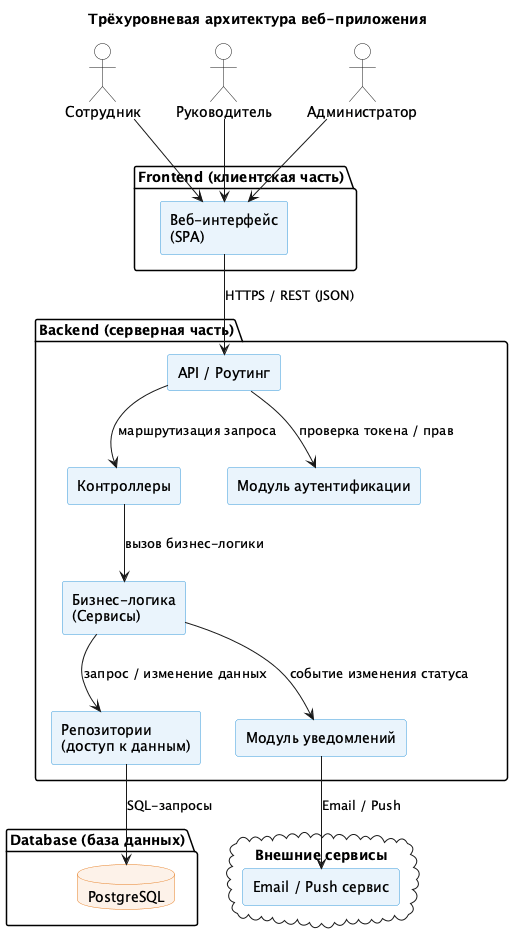

The diagram above was rendered by PlantUML. Its source (embedded in the PNG):
@startuml architecture
title Диаграмма архитектуры — Система управления задачами команды
title Трёхуровневая архитектура веб-приложения

skinparam componentStyle rectangle
skinparam component {
    BackgroundColor #EAF4FC
    BorderColor    #3498DB
}
skinparam database {
    BackgroundColor #FDF2E9
    BorderColor    #E67E22
}
skinparam actor {
    BackgroundColor #FFFFFF
}

actor "Сотрудник"     as employee
actor "Руководитель"  as manager
actor "Администратор" as admin

package "Frontend (клиентская часть)" {
    [Веб-интерфейс\n(SPA)] as web
}

package "Backend (серверная часть)" {
    [API / Роутинг]              as api
    [Контроллеры]                 as controllers
    [Бизнес-логика\n(Сервисы)]   as services
    [Репозитории\n(доступ к данным)] as repositories
    [Модуль аутентификации]      as auth
    [Модуль уведомлений]         as notify
}

package "Database (база данных)" {
    database "PostgreSQL" as db
}

cloud "Внешние сервисы" {
    [Email / Push сервис] as email
}

employee --> web
manager  --> web
admin    --> web

web --> api : HTTPS / REST (JSON)

api --> auth        : проверка токена / прав
api --> controllers : маршрутизация запроса
controllers --> services     : вызов бизнес-логики
services    --> repositories : запрос / изменение данных
repositories --> db          : SQL-запросы
services    --> notify       : событие изменения статуса
notify      --> email        : Email / Push

@enduml